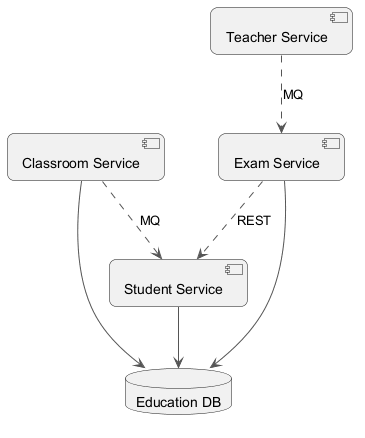

The diagram above was rendered by PlantUML. Its source (embedded in the PNG):
@startuml
skinparam backgroundColor #FFFFFF
skinparam roundCorner 15
skinparam ArrowColor #555555
component "Exam Service" as C_ExamService
component "Classroom Service" as C_ClassroomService
component "Teacher Service" as C_TeacherService
component "Student Service" as C_StudentService
database "Education DB" as DB_education
C_ExamService --> DB_education
C_ClassroomService --> DB_education
C_StudentService --> DB_education
C_ClassroomService ..> C_StudentService : MQ
C_ExamService ..> C_StudentService : REST
C_TeacherService ..> C_ExamService : MQ
@enduml